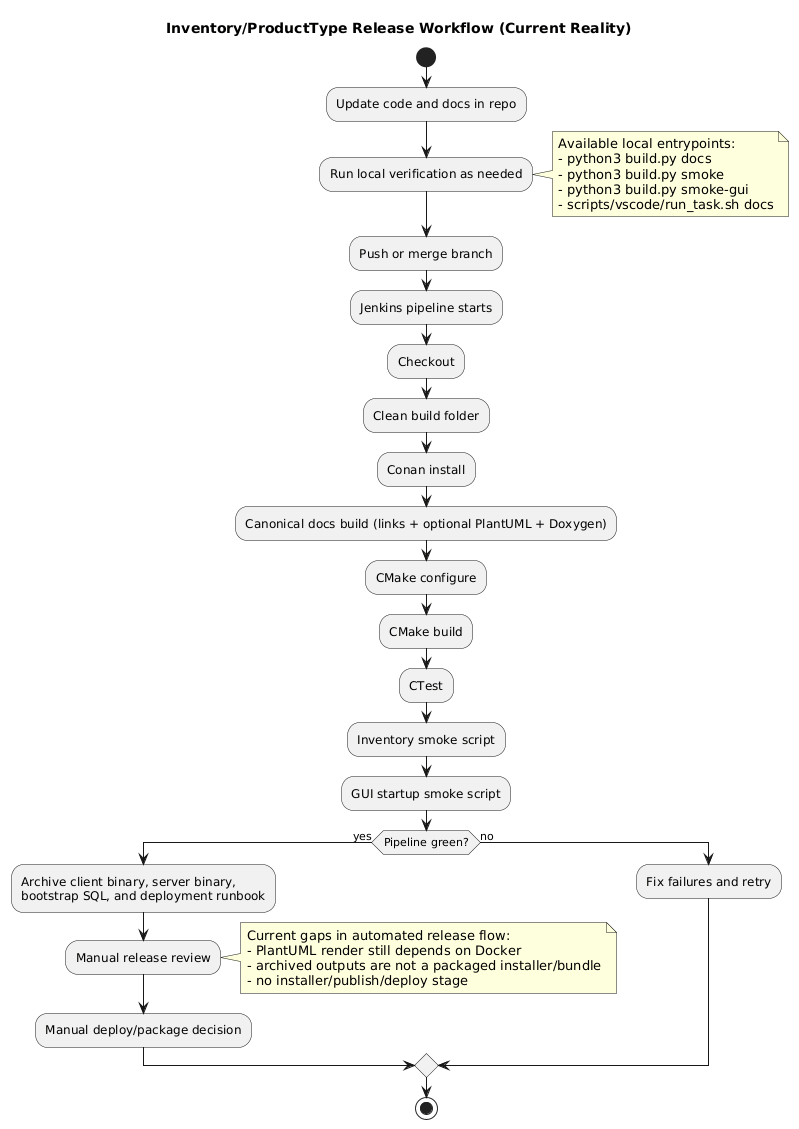

The diagram above was rendered by PlantUML. Its source (embedded in the PNG):
@startuml
title Inventory/ProductType Release Workflow (Current Reality)

start
:Update code and docs in repo;
:Run local verification as needed;
note right
Available local entrypoints:
- python3 build.py docs
- python3 build.py smoke
- python3 build.py smoke-gui
- scripts/vscode/run_task.sh docs
end note

:Push or merge branch;
:Jenkins pipeline starts;
:Checkout;
:Clean build folder;
:Conan install;
:Canonical docs build (links + optional PlantUML + Doxygen);
:CMake configure;
:CMake build;
:CTest;
:Inventory smoke script;
:GUI startup smoke script;

if (Pipeline green?) then (yes)
    :Archive client binary, server binary,\nbootstrap SQL, and deployment runbook;
    :Manual release review;
    note right
Current gaps in automated release flow:
- PlantUML render still depends on Docker
- archived outputs are not a packaged installer/bundle
- no installer/publish/deploy stage
end note
    :Manual deploy/package decision;
else (no)
    :Fix failures and retry;
endif

stop

@enduml